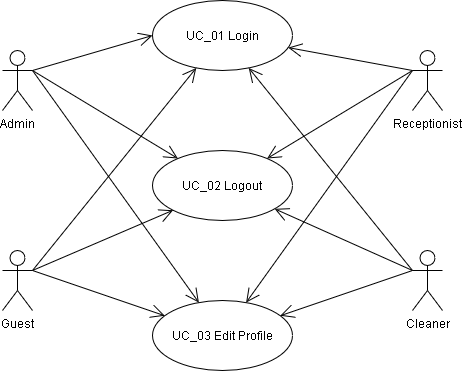

The diagram above was exported from draw.io. Its source (the exported page's mxGraphModel, read from the mxfile embedded in the PNG):
<mxGraphModel dx="1102" dy="575" grid="1" gridSize="10" guides="1" tooltips="1" connect="1" arrows="1" fold="1" page="1" pageScale="1" pageWidth="850" pageHeight="1100" math="0" shadow="0">
  <root>
    <mxCell id="0" />
    <mxCell id="1" parent="0" />
    <mxCell id="uDokURw-27cW3rZGior3-1" value="Admin" style="shape=umlActor;verticalLabelPosition=bottom;labelBackgroundColor=#ffffff;verticalAlign=top;html=1;" parent="1" vertex="1">
      <mxGeometry x="100" y="100" width="30" height="60" as="geometry" />
    </mxCell>
    <mxCell id="uDokURw-27cW3rZGior3-2" value="UC_01 Login" style="ellipse;whiteSpace=wrap;html=1;" parent="1" vertex="1">
      <mxGeometry x="250" y="50" width="140" height="70" as="geometry" />
    </mxCell>
    <mxCell id="uDokURw-27cW3rZGior3-3" value="UC_03 Edit Profile" style="ellipse;whiteSpace=wrap;html=1;" parent="1" vertex="1">
      <mxGeometry x="250" y="350" width="140" height="70" as="geometry" />
    </mxCell>
    <mxCell id="uDokURw-27cW3rZGior3-4" value="UC_02 Logout" style="ellipse;whiteSpace=wrap;html=1;" parent="1" vertex="1">
      <mxGeometry x="250" y="200" width="140" height="70" as="geometry" />
    </mxCell>
    <mxCell id="uDokURw-27cW3rZGior3-5" value="Guest" style="shape=umlActor;verticalLabelPosition=bottom;labelBackgroundColor=#ffffff;verticalAlign=top;html=1;" parent="1" vertex="1">
      <mxGeometry x="100" y="300" width="30" height="60" as="geometry" />
    </mxCell>
    <mxCell id="uDokURw-27cW3rZGior3-6" value="Receptionist" style="shape=umlActor;verticalLabelPosition=bottom;labelBackgroundColor=#ffffff;verticalAlign=top;html=1;" parent="1" vertex="1">
      <mxGeometry x="510" y="100" width="30" height="60" as="geometry" />
    </mxCell>
    <mxCell id="uDokURw-27cW3rZGior3-7" value="Cleaner" style="shape=umlActor;verticalLabelPosition=bottom;labelBackgroundColor=#ffffff;verticalAlign=top;html=1;" parent="1" vertex="1">
      <mxGeometry x="510" y="300" width="30" height="60" as="geometry" />
    </mxCell>
    <mxCell id="uDokURw-27cW3rZGior3-12" value="" style="endArrow=open;endFill=1;endSize=12;html=1;exitX=1;exitY=0.3333333333333333;exitDx=0;exitDy=0;exitPerimeter=0;entryX=0;entryY=0.5;entryDx=0;entryDy=0;" parent="1" source="uDokURw-27cW3rZGior3-1" target="uDokURw-27cW3rZGior3-2" edge="1">
      <mxGeometry width="160" relative="1" as="geometry">
        <mxPoint x="340" y="360" as="sourcePoint" />
        <mxPoint x="500" y="360" as="targetPoint" />
      </mxGeometry>
    </mxCell>
    <mxCell id="uDokURw-27cW3rZGior3-13" value="" style="endArrow=open;endFill=1;endSize=12;html=1;exitX=1;exitY=0.3333333333333333;exitDx=0;exitDy=0;exitPerimeter=0;" parent="1" source="uDokURw-27cW3rZGior3-1" target="uDokURw-27cW3rZGior3-4" edge="1">
      <mxGeometry width="160" relative="1" as="geometry">
        <mxPoint x="140" y="130" as="sourcePoint" />
        <mxPoint x="260" y="95" as="targetPoint" />
      </mxGeometry>
    </mxCell>
    <mxCell id="uDokURw-27cW3rZGior3-14" value="" style="endArrow=open;endFill=1;endSize=12;html=1;exitX=1;exitY=0.3333333333333333;exitDx=0;exitDy=0;exitPerimeter=0;" parent="1" source="uDokURw-27cW3rZGior3-1" target="uDokURw-27cW3rZGior3-3" edge="1">
      <mxGeometry width="160" relative="1" as="geometry">
        <mxPoint x="150" y="140" as="sourcePoint" />
        <mxPoint x="270" y="105" as="targetPoint" />
      </mxGeometry>
    </mxCell>
    <mxCell id="uDokURw-27cW3rZGior3-15" value="" style="endArrow=open;endFill=1;endSize=12;html=1;exitX=1;exitY=0.3333333333333333;exitDx=0;exitDy=0;exitPerimeter=0;" parent="1" source="uDokURw-27cW3rZGior3-5" target="uDokURw-27cW3rZGior3-2" edge="1">
      <mxGeometry width="160" relative="1" as="geometry">
        <mxPoint x="160" y="150" as="sourcePoint" />
        <mxPoint x="280" y="115" as="targetPoint" />
      </mxGeometry>
    </mxCell>
    <mxCell id="uDokURw-27cW3rZGior3-16" value="" style="endArrow=open;endFill=1;endSize=12;html=1;exitX=1;exitY=0.3333333333333333;exitDx=0;exitDy=0;exitPerimeter=0;entryX=0;entryY=1;entryDx=0;entryDy=0;" parent="1" source="uDokURw-27cW3rZGior3-5" target="uDokURw-27cW3rZGior3-4" edge="1">
      <mxGeometry width="160" relative="1" as="geometry">
        <mxPoint x="170" y="160" as="sourcePoint" />
        <mxPoint x="290" y="125" as="targetPoint" />
      </mxGeometry>
    </mxCell>
    <mxCell id="uDokURw-27cW3rZGior3-17" value="" style="endArrow=open;endFill=1;endSize=12;html=1;exitX=1;exitY=0.3333333333333333;exitDx=0;exitDy=0;exitPerimeter=0;" parent="1" source="uDokURw-27cW3rZGior3-5" target="uDokURw-27cW3rZGior3-3" edge="1">
      <mxGeometry width="160" relative="1" as="geometry">
        <mxPoint x="180" y="170" as="sourcePoint" />
        <mxPoint x="300" y="135" as="targetPoint" />
      </mxGeometry>
    </mxCell>
    <mxCell id="uDokURw-27cW3rZGior3-18" value="" style="endArrow=open;endFill=1;endSize=12;html=1;exitX=0;exitY=0.3333333333333333;exitDx=0;exitDy=0;exitPerimeter=0;" parent="1" source="uDokURw-27cW3rZGior3-6" target="uDokURw-27cW3rZGior3-2" edge="1">
      <mxGeometry width="160" relative="1" as="geometry">
        <mxPoint x="190" y="180" as="sourcePoint" />
        <mxPoint x="310" y="145" as="targetPoint" />
      </mxGeometry>
    </mxCell>
    <mxCell id="uDokURw-27cW3rZGior3-19" value="" style="endArrow=open;endFill=1;endSize=12;html=1;exitX=0;exitY=0.3333333333333333;exitDx=0;exitDy=0;exitPerimeter=0;" parent="1" source="uDokURw-27cW3rZGior3-6" target="uDokURw-27cW3rZGior3-4" edge="1">
      <mxGeometry width="160" relative="1" as="geometry">
        <mxPoint x="200" y="190" as="sourcePoint" />
        <mxPoint x="320" y="155" as="targetPoint" />
      </mxGeometry>
    </mxCell>
    <mxCell id="uDokURw-27cW3rZGior3-20" value="" style="endArrow=open;endFill=1;endSize=12;html=1;exitX=0;exitY=0.3333333333333333;exitDx=0;exitDy=0;exitPerimeter=0;" parent="1" source="uDokURw-27cW3rZGior3-6" target="uDokURw-27cW3rZGior3-3" edge="1">
      <mxGeometry width="160" relative="1" as="geometry">
        <mxPoint x="210" y="200" as="sourcePoint" />
        <mxPoint x="330" y="165" as="targetPoint" />
      </mxGeometry>
    </mxCell>
    <mxCell id="uDokURw-27cW3rZGior3-21" value="" style="endArrow=open;endFill=1;endSize=12;html=1;exitX=0;exitY=0.3333333333333333;exitDx=0;exitDy=0;exitPerimeter=0;" parent="1" source="uDokURw-27cW3rZGior3-7" target="uDokURw-27cW3rZGior3-2" edge="1">
      <mxGeometry width="160" relative="1" as="geometry">
        <mxPoint x="220" y="210" as="sourcePoint" />
        <mxPoint x="340" y="175" as="targetPoint" />
      </mxGeometry>
    </mxCell>
    <mxCell id="uDokURw-27cW3rZGior3-22" value="" style="endArrow=open;endFill=1;endSize=12;html=1;exitX=0;exitY=0.3333333333333333;exitDx=0;exitDy=0;exitPerimeter=0;" parent="1" source="uDokURw-27cW3rZGior3-7" target="uDokURw-27cW3rZGior3-4" edge="1">
      <mxGeometry width="160" relative="1" as="geometry">
        <mxPoint x="230" y="220" as="sourcePoint" />
        <mxPoint x="350" y="185" as="targetPoint" />
      </mxGeometry>
    </mxCell>
    <mxCell id="uDokURw-27cW3rZGior3-23" value="" style="endArrow=open;endFill=1;endSize=12;html=1;exitX=0;exitY=0.3333333333333333;exitDx=0;exitDy=0;exitPerimeter=0;" parent="1" source="uDokURw-27cW3rZGior3-7" target="uDokURw-27cW3rZGior3-3" edge="1">
      <mxGeometry width="160" relative="1" as="geometry">
        <mxPoint x="240" y="230" as="sourcePoint" />
        <mxPoint x="360" y="195" as="targetPoint" />
      </mxGeometry>
    </mxCell>
  </root>
</mxGraphModel>